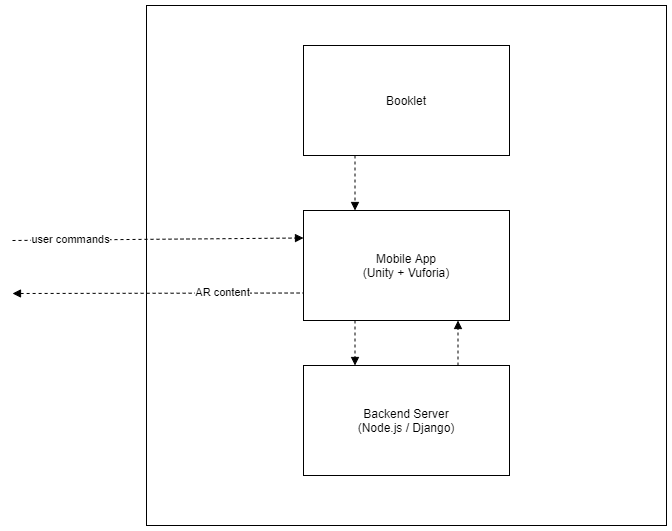

The diagram above was exported from draw.io. Its source (the exported page's mxGraphModel, read from the mxfile embedded in the PNG):
<mxGraphModel dx="1038" dy="588" grid="1" gridSize="10" guides="1" tooltips="1" connect="1" arrows="1" fold="1" page="1" pageScale="1" pageWidth="827" pageHeight="1169" math="0" shadow="0">
  <root>
    <mxCell id="0" />
    <mxCell id="1" parent="0" />
    <mxCell id="nmxl77xXRGsHR1Oxsqwo-1" value="" style="rounded=0;whiteSpace=wrap;html=1;align=center;" parent="1" vertex="1">
      <mxGeometry x="154" y="325" width="520" height="520" as="geometry" />
    </mxCell>
    <mxCell id="nmxl77xXRGsHR1Oxsqwo-2" value="Booklet" style="rounded=0;whiteSpace=wrap;html=1;align=center;" parent="1" vertex="1">
      <mxGeometry x="311" y="365" width="206" height="110" as="geometry" />
    </mxCell>
    <mxCell id="nmxl77xXRGsHR1Oxsqwo-3" value="Mobile App&lt;br&gt;(Unity + Vuforia)" style="rounded=0;whiteSpace=wrap;html=1;align=center;" parent="1" vertex="1">
      <mxGeometry x="311" y="530" width="206" height="110" as="geometry" />
    </mxCell>
    <mxCell id="nmxl77xXRGsHR1Oxsqwo-4" value="Backend Server&lt;br&gt;(Node.js / Django)" style="rounded=0;whiteSpace=wrap;html=1;align=center;" parent="1" vertex="1">
      <mxGeometry x="311" y="685" width="206" height="110" as="geometry" />
    </mxCell>
    <mxCell id="nmxl77xXRGsHR1Oxsqwo-6" value="" style="endArrow=block;dashed=1;html=1;rounded=0;exitX=0.25;exitY=1;exitDx=0;exitDy=0;entryX=0.25;entryY=0;entryDx=0;entryDy=0;endFill=1;" parent="1" source="nmxl77xXRGsHR1Oxsqwo-2" target="nmxl77xXRGsHR1Oxsqwo-3" edge="1">
      <mxGeometry width="50" height="50" relative="1" as="geometry">
        <mxPoint x="390" y="630" as="sourcePoint" />
        <mxPoint x="440" y="580" as="targetPoint" />
      </mxGeometry>
    </mxCell>
    <mxCell id="nmxl77xXRGsHR1Oxsqwo-8" value="" style="endArrow=block;dashed=1;html=1;rounded=0;exitX=0.25;exitY=1;exitDx=0;exitDy=0;entryX=0.25;entryY=0;entryDx=0;entryDy=0;endFill=1;" parent="1" source="nmxl77xXRGsHR1Oxsqwo-3" target="nmxl77xXRGsHR1Oxsqwo-4" edge="1">
      <mxGeometry width="50" height="50" relative="1" as="geometry">
        <mxPoint x="390" y="630" as="sourcePoint" />
        <mxPoint x="440" y="580" as="targetPoint" />
      </mxGeometry>
    </mxCell>
    <mxCell id="nmxl77xXRGsHR1Oxsqwo-9" value="" style="endArrow=block;dashed=1;html=1;rounded=0;exitX=0.75;exitY=0;exitDx=0;exitDy=0;entryX=0.75;entryY=1;entryDx=0;entryDy=0;startArrow=none;startFill=0;endFill=1;" parent="1" source="nmxl77xXRGsHR1Oxsqwo-4" target="nmxl77xXRGsHR1Oxsqwo-3" edge="1">
      <mxGeometry width="50" height="50" relative="1" as="geometry">
        <mxPoint x="390" y="630" as="sourcePoint" />
        <mxPoint x="440" y="580" as="targetPoint" />
      </mxGeometry>
    </mxCell>
    <mxCell id="nmxl77xXRGsHR1Oxsqwo-10" value="" style="endArrow=block;dashed=1;html=1;rounded=0;entryX=0;entryY=0.25;entryDx=0;entryDy=0;startArrow=none;startFill=0;endFill=1;" parent="1" target="nmxl77xXRGsHR1Oxsqwo-3" edge="1">
      <mxGeometry width="50" height="50" relative="1" as="geometry">
        <mxPoint x="20" y="560" as="sourcePoint" />
        <mxPoint x="440" y="580" as="targetPoint" />
      </mxGeometry>
    </mxCell>
    <mxCell id="nmxl77xXRGsHR1Oxsqwo-11" value="user commands" style="edgeLabel;html=1;align=center;verticalAlign=middle;resizable=0;points=[];" parent="nmxl77xXRGsHR1Oxsqwo-10" vertex="1" connectable="0">
      <mxGeometry x="-0.6032" y="1" relative="1" as="geometry">
        <mxPoint as="offset" />
      </mxGeometry>
    </mxCell>
    <mxCell id="nmxl77xXRGsHR1Oxsqwo-13" value="" style="endArrow=none;dashed=1;html=1;rounded=0;entryX=0;entryY=0.75;entryDx=0;entryDy=0;startArrow=block;startFill=1;" parent="1" target="nmxl77xXRGsHR1Oxsqwo-3" edge="1">
      <mxGeometry width="50" height="50" relative="1" as="geometry">
        <mxPoint x="20" y="613" as="sourcePoint" />
        <mxPoint x="440" y="580" as="targetPoint" />
      </mxGeometry>
    </mxCell>
    <mxCell id="nmxl77xXRGsHR1Oxsqwo-14" value="AR content" style="edgeLabel;html=1;align=center;verticalAlign=middle;resizable=0;points=[];" parent="nmxl77xXRGsHR1Oxsqwo-13" vertex="1" connectable="0">
      <mxGeometry x="-0.7883" y="1" relative="1" as="geometry">
        <mxPoint x="179" as="offset" />
      </mxGeometry>
    </mxCell>
  </root>
</mxGraphModel>